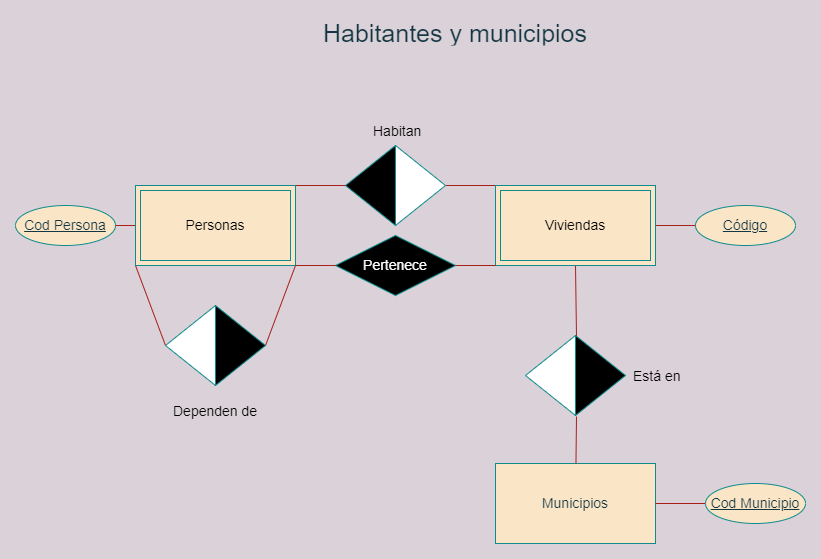

The diagram above was exported from draw.io. Its source (the exported page's mxGraphModel, read from the mxfile embedded in the PNG):
<mxGraphModel dx="1102" dy="1965" grid="1" gridSize="10" guides="1" tooltips="1" connect="1" arrows="1" fold="1" page="1" pageScale="1" pageWidth="850" pageHeight="1100" background="#DAD2D8" math="0" shadow="0" extFonts="Permanent Marker^https://fonts.googleapis.com/css?family=Permanent+Marker">
  <root>
    <mxCell id="0" />
    <mxCell id="1" parent="0" />
    <mxCell id="80uifxuyCf15lSjINKxr-59" value="" style="shape=table;startSize=0;container=1;collapsible=1;childLayout=tableLayout;fixedRows=1;rowLines=0;fontStyle=0;align=center;resizeLast=1;strokeColor=none;fillColor=none;collapsible=0;rounded=0;sketch=0;fontSize=25;fontColor=#143642;" vertex="1" parent="1">
      <mxGeometry x="270" y="-10" width="320" height="60" as="geometry" />
    </mxCell>
    <mxCell id="80uifxuyCf15lSjINKxr-60" value="" style="shape=tableRow;horizontal=0;startSize=0;swimlaneHead=0;swimlaneBody=0;fillColor=none;collapsible=0;dropTarget=0;points=[[0,0.5],[1,0.5]];portConstraint=eastwest;top=0;left=0;right=0;bottom=0;rounded=0;sketch=0;fontSize=25;fontColor=#143642;strokeColor=#0F8B8D;" vertex="1" parent="80uifxuyCf15lSjINKxr-59">
      <mxGeometry width="320" height="30" as="geometry" />
    </mxCell>
    <mxCell id="80uifxuyCf15lSjINKxr-61" value="" style="shape=partialRectangle;connectable=0;fillColor=none;top=0;left=0;bottom=0;right=0;editable=1;overflow=hidden;rounded=0;sketch=0;fontSize=25;fontColor=#143642;strokeColor=#0F8B8D;" vertex="1" parent="80uifxuyCf15lSjINKxr-60">
      <mxGeometry width="30" height="30" as="geometry">
        <mxRectangle width="30" height="30" as="alternateBounds" />
      </mxGeometry>
    </mxCell>
    <mxCell id="80uifxuyCf15lSjINKxr-62" value="Habitantes y municipios" style="shape=partialRectangle;connectable=0;fillColor=none;top=0;left=0;bottom=0;right=0;align=left;spacingLeft=6;overflow=hidden;rounded=0;sketch=0;fontSize=25;fontColor=#143642;strokeColor=#0F8B8D;" vertex="1" parent="80uifxuyCf15lSjINKxr-60">
      <mxGeometry x="30" width="290" height="30" as="geometry">
        <mxRectangle width="290" height="30" as="alternateBounds" />
      </mxGeometry>
    </mxCell>
    <mxCell id="80uifxuyCf15lSjINKxr-65" value="&lt;u&gt;Cod Persona&lt;/u&gt;" style="ellipse;whiteSpace=wrap;html=1;align=center;rounded=0;sketch=0;fontSize=14;fontColor=#143642;strokeColor=#0F8B8D;fillColor=#FAE5C7;" vertex="1" parent="1">
      <mxGeometry y="180" width="100" height="40" as="geometry" />
    </mxCell>
    <mxCell id="80uifxuyCf15lSjINKxr-66" value="&lt;font style=&quot;font-size: 14px&quot;&gt;Municipios&lt;/font&gt;" style="whiteSpace=wrap;html=1;align=center;rounded=0;sketch=0;fontColor=#143642;strokeColor=#0F8B8D;fillColor=#FAE5C7;" vertex="1" parent="1">
      <mxGeometry x="480" y="438" width="160" height="80" as="geometry" />
    </mxCell>
    <mxCell id="80uifxuyCf15lSjINKxr-70" value="Código" style="ellipse;whiteSpace=wrap;html=1;align=center;fontStyle=4;rounded=0;sketch=0;fontSize=14;fontColor=#143642;strokeColor=#0F8B8D;fillColor=#FAE5C7;" vertex="1" parent="1">
      <mxGeometry x="680" y="180" width="100" height="40" as="geometry" />
    </mxCell>
    <mxCell id="80uifxuyCf15lSjINKxr-74" value="" style="endArrow=none;html=1;rounded=1;sketch=0;fontSize=14;fontColor=#143642;strokeColor=#A8201A;fillColor=#FAE5C7;curved=0;entryX=0;entryY=0.5;entryDx=0;entryDy=0;exitX=1;exitY=0.5;exitDx=0;exitDy=0;" edge="1" parent="1" source="80uifxuyCf15lSjINKxr-99" target="80uifxuyCf15lSjINKxr-70">
      <mxGeometry width="50" height="50" relative="1" as="geometry">
        <mxPoint x="640" y="160" as="sourcePoint" />
        <mxPoint x="710" y="400" as="targetPoint" />
      </mxGeometry>
    </mxCell>
    <mxCell id="80uifxuyCf15lSjINKxr-75" value="" style="endArrow=none;html=1;rounded=1;sketch=0;fontSize=14;fontColor=#143642;strokeColor=#A8201A;fillColor=#FAE5C7;curved=0;exitX=1;exitY=0.5;exitDx=0;exitDy=0;entryX=0;entryY=0.5;entryDx=0;entryDy=0;" edge="1" parent="1" source="80uifxuyCf15lSjINKxr-65">
      <mxGeometry width="50" height="50" relative="1" as="geometry">
        <mxPoint x="670" y="460" as="sourcePoint" />
        <mxPoint x="120" y="200" as="targetPoint" />
      </mxGeometry>
    </mxCell>
    <mxCell id="80uifxuyCf15lSjINKxr-76" value="Cod Municipio" style="ellipse;whiteSpace=wrap;html=1;align=center;fontStyle=4;rounded=0;sketch=0;fontSize=14;fontColor=#143642;strokeColor=#0F8B8D;fillColor=#FAE5C7;" vertex="1" parent="1">
      <mxGeometry x="690" y="458" width="100" height="40" as="geometry" />
    </mxCell>
    <mxCell id="80uifxuyCf15lSjINKxr-77" value="" style="endArrow=none;html=1;rounded=1;sketch=0;fontSize=14;fontColor=#143642;strokeColor=#A8201A;fillColor=#FAE5C7;curved=0;entryX=0;entryY=0.5;entryDx=0;entryDy=0;exitX=1;exitY=0.5;exitDx=0;exitDy=0;" edge="1" parent="1" target="80uifxuyCf15lSjINKxr-76" source="80uifxuyCf15lSjINKxr-66">
      <mxGeometry width="50" height="50" relative="1" as="geometry">
        <mxPoint x="650" y="458" as="sourcePoint" />
        <mxPoint x="710" y="608" as="targetPoint" />
      </mxGeometry>
    </mxCell>
    <mxCell id="80uifxuyCf15lSjINKxr-80" value="" style="endArrow=none;html=1;rounded=1;sketch=0;fontSize=14;fontColor=#143642;strokeColor=#A8201A;fillColor=#FAE5C7;curved=0;exitX=1;exitY=0.5;exitDx=0;exitDy=0;entryX=1;entryY=0.5;entryDx=0;entryDy=0;" edge="1" parent="1" target="80uifxuyCf15lSjINKxr-110">
      <mxGeometry width="50" height="50" relative="1" as="geometry">
        <mxPoint x="280" y="160" as="sourcePoint" />
        <mxPoint x="320" y="160" as="targetPoint" />
      </mxGeometry>
    </mxCell>
    <mxCell id="80uifxuyCf15lSjINKxr-81" value="" style="endArrow=none;html=1;rounded=1;sketch=0;fontSize=14;fontColor=#143642;strokeColor=#A8201A;fillColor=#FAE5C7;curved=0;entryX=0;entryY=0.5;entryDx=0;entryDy=0;exitX=1;exitY=0.5;exitDx=0;exitDy=0;" edge="1" parent="1" source="80uifxuyCf15lSjINKxr-109">
      <mxGeometry width="50" height="50" relative="1" as="geometry">
        <mxPoint x="440" y="160" as="sourcePoint" />
        <mxPoint x="480" y="160" as="targetPoint" />
      </mxGeometry>
    </mxCell>
    <mxCell id="80uifxuyCf15lSjINKxr-89" value="" style="endArrow=none;html=1;rounded=1;sketch=0;fontSize=14;fontColor=#143642;strokeColor=#A8201A;fillColor=#FAE5C7;curved=0;entryX=0.5;entryY=1;entryDx=0;entryDy=0;exitX=0.02;exitY=0.013;exitDx=0;exitDy=0;exitPerimeter=0;" edge="1" parent="1" source="80uifxuyCf15lSjINKxr-112">
      <mxGeometry width="50" height="50" relative="1" as="geometry">
        <mxPoint x="560" y="321" as="sourcePoint" />
        <mxPoint x="560" y="240" as="targetPoint" />
      </mxGeometry>
    </mxCell>
    <mxCell id="80uifxuyCf15lSjINKxr-90" value="" style="endArrow=none;html=1;rounded=1;sketch=0;fontSize=14;fontColor=#143642;strokeColor=#A8201A;fillColor=#FAE5C7;curved=0;entryX=0.02;entryY=1.013;entryDx=0;entryDy=0;entryPerimeter=0;" edge="1" parent="1" source="80uifxuyCf15lSjINKxr-66" target="80uifxuyCf15lSjINKxr-112">
      <mxGeometry width="50" height="50" relative="1" as="geometry">
        <mxPoint x="390" y="530" as="sourcePoint" />
        <mxPoint x="500" y="400" as="targetPoint" />
      </mxGeometry>
    </mxCell>
    <mxCell id="80uifxuyCf15lSjINKxr-96" value="" style="endArrow=none;html=1;rounded=1;sketch=0;fontSize=14;fontColor=#FFFFFF;strokeColor=#A8201A;fillColor=#FAE5C7;curved=0;entryX=0;entryY=1;entryDx=0;entryDy=0;exitX=1;exitY=0.5;exitDx=0;exitDy=0;" edge="1" parent="1" source="80uifxuyCf15lSjINKxr-103">
      <mxGeometry width="50" height="50" relative="1" as="geometry">
        <mxPoint x="120" y="320" as="sourcePoint" />
        <mxPoint x="120" y="240" as="targetPoint" />
      </mxGeometry>
    </mxCell>
    <mxCell id="80uifxuyCf15lSjINKxr-97" value="" style="endArrow=none;html=1;rounded=1;sketch=0;fontSize=14;fontColor=#FFFFFF;strokeColor=#A8201A;fillColor=#FAE5C7;curved=0;entryX=1;entryY=1;entryDx=0;entryDy=0;exitX=1;exitY=0.5;exitDx=0;exitDy=0;" edge="1" parent="1" source="80uifxuyCf15lSjINKxr-104">
      <mxGeometry width="50" height="50" relative="1" as="geometry">
        <mxPoint x="280" y="320" as="sourcePoint" />
        <mxPoint x="280" y="240" as="targetPoint" />
      </mxGeometry>
    </mxCell>
    <mxCell id="80uifxuyCf15lSjINKxr-98" value="&lt;font color=&quot;#000000&quot;&gt;Personas&lt;/font&gt;" style="shape=ext;margin=3;double=1;whiteSpace=wrap;html=1;align=center;rounded=0;sketch=0;fontSize=14;fontColor=#143642;strokeColor=#0F8B8D;fillColor=#FAE5C7;" vertex="1" parent="1">
      <mxGeometry x="120" y="160" width="160" height="80" as="geometry" />
    </mxCell>
    <mxCell id="80uifxuyCf15lSjINKxr-99" value="&lt;font color=&quot;#000000&quot;&gt;Viviendas&lt;/font&gt;" style="shape=ext;margin=3;double=1;whiteSpace=wrap;html=1;align=center;rounded=0;sketch=0;fontSize=14;fontColor=#143642;strokeColor=#0F8B8D;fillColor=#FAE5C7;" vertex="1" parent="1">
      <mxGeometry x="480" y="160" width="160" height="80" as="geometry" />
    </mxCell>
    <mxCell id="80uifxuyCf15lSjINKxr-100" value="&lt;font color=&quot;#ffffff&quot;&gt;Pertenece&lt;/font&gt;" style="shape=rhombus;perimeter=rhombusPerimeter;whiteSpace=wrap;html=1;align=center;rounded=0;sketch=0;fontSize=14;fontColor=#143642;strokeColor=#0F8B8D;fillColor=#000000;" vertex="1" parent="1">
      <mxGeometry x="320" y="210" width="120" height="60" as="geometry" />
    </mxCell>
    <mxCell id="80uifxuyCf15lSjINKxr-101" value="" style="endArrow=none;html=1;rounded=1;sketch=0;fontSize=14;fontColor=#143642;strokeColor=#A8201A;fillColor=#FAE5C7;curved=0;exitX=1;exitY=0.5;exitDx=0;exitDy=0;entryX=0;entryY=0.5;entryDx=0;entryDy=0;" edge="1" parent="1" target="80uifxuyCf15lSjINKxr-100">
      <mxGeometry width="50" height="50" relative="1" as="geometry">
        <mxPoint x="280" y="240" as="sourcePoint" />
        <mxPoint x="330" y="390" as="targetPoint" />
      </mxGeometry>
    </mxCell>
    <mxCell id="80uifxuyCf15lSjINKxr-102" value="" style="endArrow=none;html=1;rounded=1;sketch=0;fontSize=14;fontColor=#143642;strokeColor=#A8201A;fillColor=#FAE5C7;curved=0;entryX=0;entryY=0.5;entryDx=0;entryDy=0;" edge="1" parent="1" source="80uifxuyCf15lSjINKxr-100">
      <mxGeometry width="50" height="50" relative="1" as="geometry">
        <mxPoint x="380" y="400" as="sourcePoint" />
        <mxPoint x="480" y="240" as="targetPoint" />
      </mxGeometry>
    </mxCell>
    <mxCell id="80uifxuyCf15lSjINKxr-103" value="" style="triangle;whiteSpace=wrap;html=1;rounded=0;sketch=0;fontSize=14;fontColor=#000000;strokeColor=#0F8B8D;fillColor=#FFFFFF;rotation=-180;" vertex="1" parent="1">
      <mxGeometry x="150" y="280" width="50" height="80" as="geometry" />
    </mxCell>
    <mxCell id="80uifxuyCf15lSjINKxr-104" value="" style="triangle;whiteSpace=wrap;html=1;rounded=0;sketch=0;fontSize=14;fontColor=#000000;strokeColor=#0F8B8D;fillColor=#000000;rotation=0;" vertex="1" parent="1">
      <mxGeometry x="200" y="280" width="50" height="80" as="geometry" />
    </mxCell>
    <mxCell id="80uifxuyCf15lSjINKxr-105" value="" style="shape=table;startSize=0;container=1;collapsible=1;childLayout=tableLayout;fixedRows=1;rowLines=0;fontStyle=0;align=center;resizeLast=1;strokeColor=none;fillColor=none;collapsible=0;rounded=0;sketch=0;fontSize=14;fontColor=#000000;" vertex="1" parent="1">
      <mxGeometry x="120" y="370" width="180" height="30" as="geometry" />
    </mxCell>
    <mxCell id="80uifxuyCf15lSjINKxr-106" value="" style="shape=tableRow;horizontal=0;startSize=0;swimlaneHead=0;swimlaneBody=0;fillColor=none;collapsible=0;dropTarget=0;points=[[0,0.5],[1,0.5]];portConstraint=eastwest;top=0;left=0;right=0;bottom=0;rounded=0;sketch=0;fontSize=14;fontColor=#000000;strokeColor=#0F8B8D;" vertex="1" parent="80uifxuyCf15lSjINKxr-105">
      <mxGeometry width="180" height="30" as="geometry" />
    </mxCell>
    <mxCell id="80uifxuyCf15lSjINKxr-107" value="" style="shape=partialRectangle;connectable=0;fillColor=none;top=0;left=0;bottom=0;right=0;editable=1;overflow=hidden;rounded=0;sketch=0;fontSize=14;fontColor=#000000;strokeColor=#0F8B8D;" vertex="1" parent="80uifxuyCf15lSjINKxr-106">
      <mxGeometry width="30" height="30" as="geometry">
        <mxRectangle width="30" height="30" as="alternateBounds" />
      </mxGeometry>
    </mxCell>
    <mxCell id="80uifxuyCf15lSjINKxr-108" value="Dependen de" style="shape=partialRectangle;connectable=0;fillColor=none;top=0;left=0;bottom=0;right=0;align=left;spacingLeft=6;overflow=hidden;rounded=0;sketch=0;fontSize=14;fontColor=#000000;strokeColor=#0F8B8D;" vertex="1" parent="80uifxuyCf15lSjINKxr-106">
      <mxGeometry x="30" width="150" height="30" as="geometry">
        <mxRectangle width="150" height="30" as="alternateBounds" />
      </mxGeometry>
    </mxCell>
    <mxCell id="80uifxuyCf15lSjINKxr-109" value="" style="triangle;whiteSpace=wrap;html=1;rounded=0;sketch=0;fontSize=14;fontColor=#000000;strokeColor=#0F8B8D;fillColor=#FFFFFF;rotation=0;" vertex="1" parent="1">
      <mxGeometry x="380" y="120" width="50" height="80" as="geometry" />
    </mxCell>
    <mxCell id="80uifxuyCf15lSjINKxr-110" value="" style="triangle;whiteSpace=wrap;html=1;rounded=0;sketch=0;fontSize=14;fontColor=#000000;strokeColor=#0F8B8D;fillColor=#000000;rotation=-180;" vertex="1" parent="1">
      <mxGeometry x="330" y="120" width="50" height="80" as="geometry" />
    </mxCell>
    <mxCell id="80uifxuyCf15lSjINKxr-111" value="" style="triangle;whiteSpace=wrap;html=1;rounded=0;sketch=0;fontSize=14;fontColor=#000000;strokeColor=#0F8B8D;fillColor=#FFFFFF;rotation=-180;" vertex="1" parent="1">
      <mxGeometry x="510" y="310" width="50" height="80" as="geometry" />
    </mxCell>
    <mxCell id="80uifxuyCf15lSjINKxr-112" value="" style="triangle;whiteSpace=wrap;html=1;rounded=0;sketch=0;fontSize=14;fontColor=#000000;strokeColor=#0F8B8D;fillColor=#000000;rotation=0;" vertex="1" parent="1">
      <mxGeometry x="560" y="310" width="50" height="80" as="geometry" />
    </mxCell>
    <mxCell id="80uifxuyCf15lSjINKxr-113" value="" style="shape=table;startSize=0;container=1;collapsible=1;childLayout=tableLayout;fixedRows=1;rowLines=0;fontStyle=0;align=center;resizeLast=1;strokeColor=none;fillColor=none;collapsible=0;rounded=0;sketch=0;fontSize=14;fontColor=#000000;" vertex="1" parent="1">
      <mxGeometry x="320" y="90" width="180" height="30" as="geometry" />
    </mxCell>
    <mxCell id="80uifxuyCf15lSjINKxr-114" value="" style="shape=tableRow;horizontal=0;startSize=0;swimlaneHead=0;swimlaneBody=0;fillColor=none;collapsible=0;dropTarget=0;points=[[0,0.5],[1,0.5]];portConstraint=eastwest;top=0;left=0;right=0;bottom=0;rounded=0;sketch=0;fontSize=14;fontColor=#000000;strokeColor=#0F8B8D;" vertex="1" parent="80uifxuyCf15lSjINKxr-113">
      <mxGeometry width="180" height="30" as="geometry" />
    </mxCell>
    <mxCell id="80uifxuyCf15lSjINKxr-115" value="" style="shape=partialRectangle;connectable=0;fillColor=none;top=0;left=0;bottom=0;right=0;editable=1;overflow=hidden;rounded=0;sketch=0;fontSize=14;fontColor=#000000;strokeColor=#0F8B8D;" vertex="1" parent="80uifxuyCf15lSjINKxr-114">
      <mxGeometry width="30" height="30" as="geometry">
        <mxRectangle width="30" height="30" as="alternateBounds" />
      </mxGeometry>
    </mxCell>
    <mxCell id="80uifxuyCf15lSjINKxr-116" value="Habitan" style="shape=partialRectangle;connectable=0;fillColor=none;top=0;left=0;bottom=0;right=0;align=left;spacingLeft=6;overflow=hidden;rounded=0;sketch=0;fontSize=14;fontColor=#000000;strokeColor=#0F8B8D;" vertex="1" parent="80uifxuyCf15lSjINKxr-114">
      <mxGeometry x="30" width="150" height="30" as="geometry">
        <mxRectangle width="150" height="30" as="alternateBounds" />
      </mxGeometry>
    </mxCell>
    <mxCell id="80uifxuyCf15lSjINKxr-117" value="" style="shape=table;startSize=0;container=1;collapsible=1;childLayout=tableLayout;fixedRows=1;rowLines=0;fontStyle=0;align=center;resizeLast=1;strokeColor=none;fillColor=none;collapsible=0;rounded=0;sketch=0;fontSize=14;fontColor=#000000;" vertex="1" parent="1">
      <mxGeometry x="580" y="335" width="180" height="30" as="geometry" />
    </mxCell>
    <mxCell id="80uifxuyCf15lSjINKxr-118" value="" style="shape=tableRow;horizontal=0;startSize=0;swimlaneHead=0;swimlaneBody=0;fillColor=none;collapsible=0;dropTarget=0;points=[[0,0.5],[1,0.5]];portConstraint=eastwest;top=0;left=0;right=0;bottom=0;rounded=0;sketch=0;fontSize=14;fontColor=#000000;strokeColor=#0F8B8D;" vertex="1" parent="80uifxuyCf15lSjINKxr-117">
      <mxGeometry width="180" height="30" as="geometry" />
    </mxCell>
    <mxCell id="80uifxuyCf15lSjINKxr-119" value="" style="shape=partialRectangle;connectable=0;fillColor=none;top=0;left=0;bottom=0;right=0;editable=1;overflow=hidden;rounded=0;sketch=0;fontSize=14;fontColor=#000000;strokeColor=#0F8B8D;" vertex="1" parent="80uifxuyCf15lSjINKxr-118">
      <mxGeometry width="30" height="30" as="geometry">
        <mxRectangle width="30" height="30" as="alternateBounds" />
      </mxGeometry>
    </mxCell>
    <mxCell id="80uifxuyCf15lSjINKxr-120" value="Está en" style="shape=partialRectangle;connectable=0;fillColor=none;top=0;left=0;bottom=0;right=0;align=left;spacingLeft=6;overflow=hidden;rounded=0;sketch=0;fontSize=14;fontColor=#000000;strokeColor=#0F8B8D;" vertex="1" parent="80uifxuyCf15lSjINKxr-118">
      <mxGeometry x="30" width="150" height="30" as="geometry">
        <mxRectangle width="150" height="30" as="alternateBounds" />
      </mxGeometry>
    </mxCell>
  </root>
</mxGraphModel>